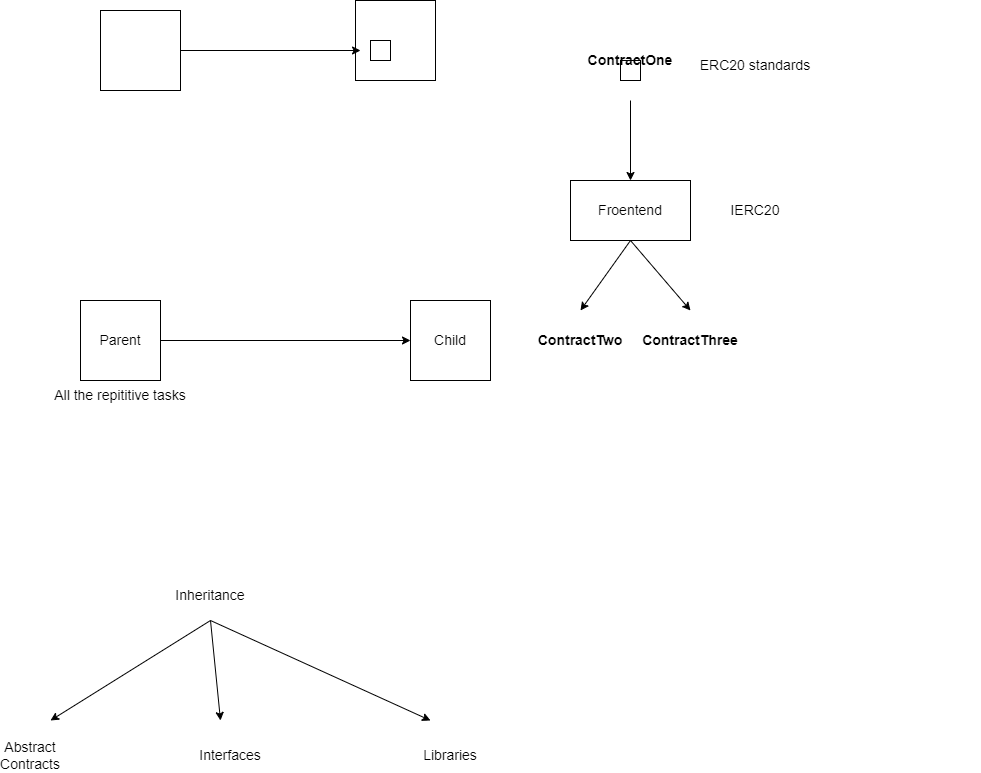

The diagram above was exported from draw.io. Its source (the exported page's mxGraphModel, read from the mxfile embedded in the PNG):
<mxGraphModel dx="1278" dy="575" grid="1" gridSize="10" guides="1" tooltips="1" connect="1" arrows="1" fold="1" page="1" pageScale="1" pageWidth="850" pageHeight="1100" math="0" shadow="0">
  <root>
    <mxCell id="0" />
    <mxCell id="1" parent="0" />
    <mxCell id="BDCm-8tSv9ZYCL6-Vq9B-1" value="" style="whiteSpace=wrap;html=1;aspect=fixed;" vertex="1" parent="1">
      <mxGeometry x="170" y="130" width="80" height="80" as="geometry" />
    </mxCell>
    <mxCell id="BDCm-8tSv9ZYCL6-Vq9B-2" value="" style="whiteSpace=wrap;html=1;aspect=fixed;" vertex="1" parent="1">
      <mxGeometry x="425" y="120" width="80" height="80" as="geometry" />
    </mxCell>
    <mxCell id="BDCm-8tSv9ZYCL6-Vq9B-3" value="" style="endArrow=classic;html=1;rounded=0;exitX=1;exitY=0.5;exitDx=0;exitDy=0;entryX=0.063;entryY=0.625;entryDx=0;entryDy=0;entryPerimeter=0;" edge="1" parent="1" source="BDCm-8tSv9ZYCL6-Vq9B-1" target="BDCm-8tSv9ZYCL6-Vq9B-2">
      <mxGeometry width="50" height="50" relative="1" as="geometry">
        <mxPoint x="320" y="190" as="sourcePoint" />
        <mxPoint x="370" y="140" as="targetPoint" />
      </mxGeometry>
    </mxCell>
    <mxCell id="BDCm-8tSv9ZYCL6-Vq9B-6" value="" style="whiteSpace=wrap;html=1;aspect=fixed;" vertex="1" parent="1">
      <mxGeometry x="690" y="180" width="20" height="20" as="geometry" />
    </mxCell>
    <mxCell id="BDCm-8tSv9ZYCL6-Vq9B-9" value="&lt;b&gt;&lt;font style=&quot;font-size: 14px;&quot;&gt;ContractOne&lt;/font&gt;&lt;/b&gt;" style="text;html=1;strokeColor=none;fillColor=none;align=center;verticalAlign=middle;whiteSpace=wrap;rounded=0;" vertex="1" parent="1">
      <mxGeometry x="670" y="140" width="60" height="80" as="geometry" />
    </mxCell>
    <mxCell id="BDCm-8tSv9ZYCL6-Vq9B-10" value="" style="whiteSpace=wrap;html=1;aspect=fixed;" vertex="1" parent="1">
      <mxGeometry x="440" y="160" width="20" height="20" as="geometry" />
    </mxCell>
    <mxCell id="BDCm-8tSv9ZYCL6-Vq9B-11" value="&lt;b&gt;&lt;font style=&quot;font-size: 14px;&quot;&gt;ContractTwo&lt;/font&gt;&lt;/b&gt;" style="text;html=1;strokeColor=none;fillColor=none;align=center;verticalAlign=middle;whiteSpace=wrap;rounded=0;" vertex="1" parent="1">
      <mxGeometry x="620" y="420" width="60" height="80" as="geometry" />
    </mxCell>
    <mxCell id="BDCm-8tSv9ZYCL6-Vq9B-12" value="" style="whiteSpace=wrap;html=1;aspect=fixed;fontSize=14;" vertex="1" parent="1">
      <mxGeometry x="150" y="420" width="80" height="80" as="geometry" />
    </mxCell>
    <mxCell id="BDCm-8tSv9ZYCL6-Vq9B-13" value="Parent" style="text;html=1;strokeColor=none;fillColor=none;align=center;verticalAlign=middle;whiteSpace=wrap;rounded=0;fontSize=14;" vertex="1" parent="1">
      <mxGeometry x="160" y="445" width="60" height="30" as="geometry" />
    </mxCell>
    <mxCell id="BDCm-8tSv9ZYCL6-Vq9B-14" value="All the repititive tasks" style="text;html=1;strokeColor=none;fillColor=none;align=center;verticalAlign=middle;whiteSpace=wrap;rounded=0;fontSize=14;" vertex="1" parent="1">
      <mxGeometry x="70" y="500" width="240" height="30" as="geometry" />
    </mxCell>
    <mxCell id="BDCm-8tSv9ZYCL6-Vq9B-15" value="" style="whiteSpace=wrap;html=1;aspect=fixed;fontSize=14;" vertex="1" parent="1">
      <mxGeometry x="480" y="420" width="80" height="80" as="geometry" />
    </mxCell>
    <mxCell id="BDCm-8tSv9ZYCL6-Vq9B-16" value="Child" style="text;html=1;strokeColor=none;fillColor=none;align=center;verticalAlign=middle;whiteSpace=wrap;rounded=0;fontSize=14;" vertex="1" parent="1">
      <mxGeometry x="490" y="445" width="60" height="30" as="geometry" />
    </mxCell>
    <mxCell id="BDCm-8tSv9ZYCL6-Vq9B-17" value="" style="endArrow=classic;html=1;rounded=0;fontSize=14;exitX=1;exitY=0.5;exitDx=0;exitDy=0;entryX=0;entryY=0.5;entryDx=0;entryDy=0;" edge="1" parent="1" source="BDCm-8tSv9ZYCL6-Vq9B-12" target="BDCm-8tSv9ZYCL6-Vq9B-15">
      <mxGeometry width="50" height="50" relative="1" as="geometry">
        <mxPoint x="360" y="490" as="sourcePoint" />
        <mxPoint x="410" y="440" as="targetPoint" />
      </mxGeometry>
    </mxCell>
    <mxCell id="BDCm-8tSv9ZYCL6-Vq9B-18" value="Inheritance" style="text;html=1;strokeColor=none;fillColor=none;align=center;verticalAlign=middle;whiteSpace=wrap;rounded=0;fontSize=14;" vertex="1" parent="1">
      <mxGeometry x="250" y="700" width="60" height="30" as="geometry" />
    </mxCell>
    <mxCell id="BDCm-8tSv9ZYCL6-Vq9B-19" value="" style="endArrow=classic;html=1;rounded=0;fontSize=14;" edge="1" parent="1">
      <mxGeometry width="50" height="50" relative="1" as="geometry">
        <mxPoint x="280" y="740" as="sourcePoint" />
        <mxPoint x="120" y="840" as="targetPoint" />
      </mxGeometry>
    </mxCell>
    <mxCell id="BDCm-8tSv9ZYCL6-Vq9B-20" value="Abstract Contracts" style="text;html=1;strokeColor=none;fillColor=none;align=center;verticalAlign=middle;whiteSpace=wrap;rounded=0;fontSize=14;" vertex="1" parent="1">
      <mxGeometry x="70" y="860" width="60" height="30" as="geometry" />
    </mxCell>
    <mxCell id="BDCm-8tSv9ZYCL6-Vq9B-21" value="Interfaces" style="text;html=1;strokeColor=none;fillColor=none;align=center;verticalAlign=middle;whiteSpace=wrap;rounded=0;fontSize=14;" vertex="1" parent="1">
      <mxGeometry x="270" y="860" width="60" height="30" as="geometry" />
    </mxCell>
    <mxCell id="BDCm-8tSv9ZYCL6-Vq9B-22" value="" style="endArrow=classic;html=1;rounded=0;fontSize=14;" edge="1" parent="1">
      <mxGeometry width="50" height="50" relative="1" as="geometry">
        <mxPoint x="280" y="740" as="sourcePoint" />
        <mxPoint x="290" y="840" as="targetPoint" />
      </mxGeometry>
    </mxCell>
    <mxCell id="BDCm-8tSv9ZYCL6-Vq9B-23" value="" style="endArrow=classic;html=1;rounded=0;fontSize=14;" edge="1" parent="1">
      <mxGeometry width="50" height="50" relative="1" as="geometry">
        <mxPoint x="280" y="740" as="sourcePoint" />
        <mxPoint x="500" y="840" as="targetPoint" />
      </mxGeometry>
    </mxCell>
    <mxCell id="BDCm-8tSv9ZYCL6-Vq9B-24" value="Libraries" style="text;html=1;strokeColor=none;fillColor=none;align=center;verticalAlign=middle;whiteSpace=wrap;rounded=0;fontSize=14;" vertex="1" parent="1">
      <mxGeometry x="490" y="860" width="60" height="30" as="geometry" />
    </mxCell>
    <mxCell id="BDCm-8tSv9ZYCL6-Vq9B-25" value="ERC20 standards" style="text;html=1;strokeColor=none;fillColor=none;align=center;verticalAlign=middle;whiteSpace=wrap;rounded=0;fontSize=14;" vertex="1" parent="1">
      <mxGeometry x="600" y="170" width="450" height="30" as="geometry" />
    </mxCell>
    <mxCell id="BDCm-8tSv9ZYCL6-Vq9B-26" value="" style="endArrow=classic;html=1;rounded=0;fontSize=14;exitX=0.5;exitY=1;exitDx=0;exitDy=0;" edge="1" parent="1" source="BDCm-8tSv9ZYCL6-Vq9B-9">
      <mxGeometry width="50" height="50" relative="1" as="geometry">
        <mxPoint x="820" y="330" as="sourcePoint" />
        <mxPoint x="700" y="300" as="targetPoint" />
      </mxGeometry>
    </mxCell>
    <mxCell id="BDCm-8tSv9ZYCL6-Vq9B-27" value="" style="rounded=0;whiteSpace=wrap;html=1;fontSize=14;" vertex="1" parent="1">
      <mxGeometry x="640" y="300" width="120" height="60" as="geometry" />
    </mxCell>
    <mxCell id="BDCm-8tSv9ZYCL6-Vq9B-28" value="Froentend" style="text;html=1;strokeColor=none;fillColor=none;align=center;verticalAlign=middle;whiteSpace=wrap;rounded=0;fontSize=14;" vertex="1" parent="1">
      <mxGeometry x="670" y="315" width="60" height="30" as="geometry" />
    </mxCell>
    <mxCell id="BDCm-8tSv9ZYCL6-Vq9B-29" value="" style="endArrow=classic;html=1;rounded=0;fontSize=14;exitX=0.5;exitY=1;exitDx=0;exitDy=0;" edge="1" parent="1" source="BDCm-8tSv9ZYCL6-Vq9B-27">
      <mxGeometry width="50" height="50" relative="1" as="geometry">
        <mxPoint x="830" y="450" as="sourcePoint" />
        <mxPoint x="650" y="430" as="targetPoint" />
      </mxGeometry>
    </mxCell>
    <mxCell id="BDCm-8tSv9ZYCL6-Vq9B-30" value="" style="endArrow=classic;html=1;rounded=0;fontSize=14;" edge="1" parent="1">
      <mxGeometry width="50" height="50" relative="1" as="geometry">
        <mxPoint x="700" y="360" as="sourcePoint" />
        <mxPoint x="760" y="430" as="targetPoint" />
      </mxGeometry>
    </mxCell>
    <mxCell id="BDCm-8tSv9ZYCL6-Vq9B-31" value="&lt;b&gt;&lt;font style=&quot;font-size: 14px;&quot;&gt;ContractThree&lt;/font&gt;&lt;/b&gt;" style="text;html=1;strokeColor=none;fillColor=none;align=center;verticalAlign=middle;whiteSpace=wrap;rounded=0;" vertex="1" parent="1">
      <mxGeometry x="730" y="420" width="60" height="80" as="geometry" />
    </mxCell>
    <mxCell id="BDCm-8tSv9ZYCL6-Vq9B-32" value="IERC20" style="text;html=1;strokeColor=none;fillColor=none;align=center;verticalAlign=middle;whiteSpace=wrap;rounded=0;fontSize=14;" vertex="1" parent="1">
      <mxGeometry x="795" y="315" width="60" height="30" as="geometry" />
    </mxCell>
  </root>
</mxGraphModel>